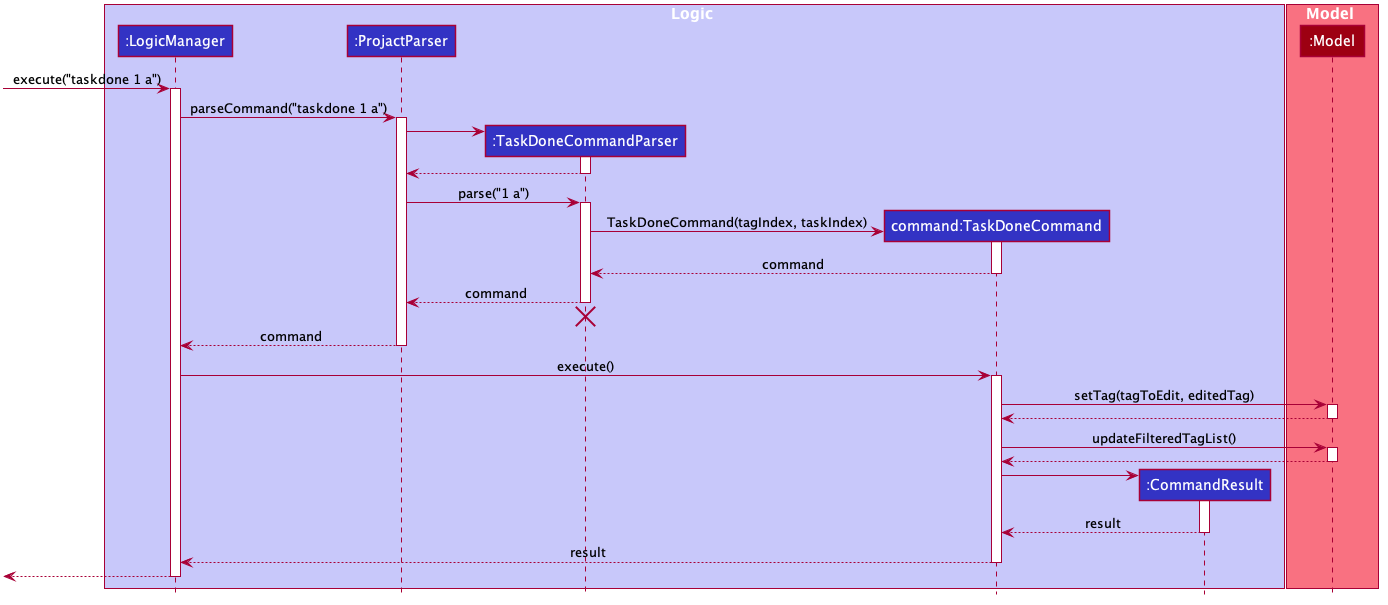

The diagram above was rendered by PlantUML. Its source (embedded in the PNG):
@startuml








skinparam BackgroundColor #FFFFFFF

skinparam Shadowing false

skinparam Class {
    FontColor #FFFFFF
    BorderThickness 1
    BorderColor #FFFFFF
    StereotypeFontColor #FFFFFF
    FontName Arial
}

skinparam Actor {
    BorderColor #000000
    Color #000000
    FontName Arial
}

skinparam Sequence {
    MessageAlign center
    BoxFontSize 15
    BoxPadding 0
    BoxFontColor #FFFFFF
    FontName Arial
}

skinparam Participant {
    FontColor #FFFFFFF
    Padding 20
}

skinparam MinClassWidth 50
skinparam ParticipantPadding 10
skinparam Shadowing false
skinparam DefaultTextAlignment center
skinparam packageStyle Rectangle

hide footbox
hide members
hide circle
box Logic #C8C8FA
participant ":LogicManager" as LogicManager #3333C4
participant ":ProjactParser" as ProjactParser #3333C4
participant ":TaskDoneCommandParser" as TaskDoneCommandParser #3333C4
participant "command:TaskDoneCommand" as TaskDoneCommand #3333C4
participant ":CommandResult" as CommandResult #3333C4
end box

box Model #F97181
participant ":Model" as Model #9D0012
end box

[-> LogicManager : execute("taskdone 1 a")
activate LogicManager

LogicManager -> ProjactParser : parseCommand("taskdone 1 a")
activate ProjactParser

create TaskDoneCommandParser
ProjactParser -> TaskDoneCommandParser
activate TaskDoneCommandParser
TaskDoneCommandParser --> ProjactParser

deactivate TaskDoneCommandParser
ProjactParser -> TaskDoneCommandParser : parse("1 a")
activate TaskDoneCommandParser

create TaskDoneCommand
TaskDoneCommandParser -> TaskDoneCommand : TaskDoneCommand(tagIndex, taskIndex)
activate TaskDoneCommand

TaskDoneCommand --> TaskDoneCommandParser : command
deactivate TaskDoneCommand

TaskDoneCommandParser --> ProjactParser : command
deactivate TaskDoneCommandParser
TaskDoneCommandParser -[hidden]-> ProjactParser
destroy TaskDoneCommandParser

ProjactParser --> LogicManager : command
deactivate ProjactParser

LogicManager -> TaskDoneCommand : execute()
activate TaskDoneCommand

TaskDoneCommand -> Model : setTag(tagToEdit, editedTag)
activate Model
Model ---> TaskDoneCommand
deactivate Model

TaskDoneCommand -> Model : updateFilteredTagList()
activate Model
Model ---> TaskDoneCommand
deactivate Model

create CommandResult
TaskDoneCommand -> CommandResult
activate CommandResult
CommandResult ---> TaskDoneCommand : result
deactivate CommandResult

TaskDoneCommand --> LogicManager : result
deactivate TaskDoneCommand

LogicManager -->[
deactivate LogicManager

@enduml